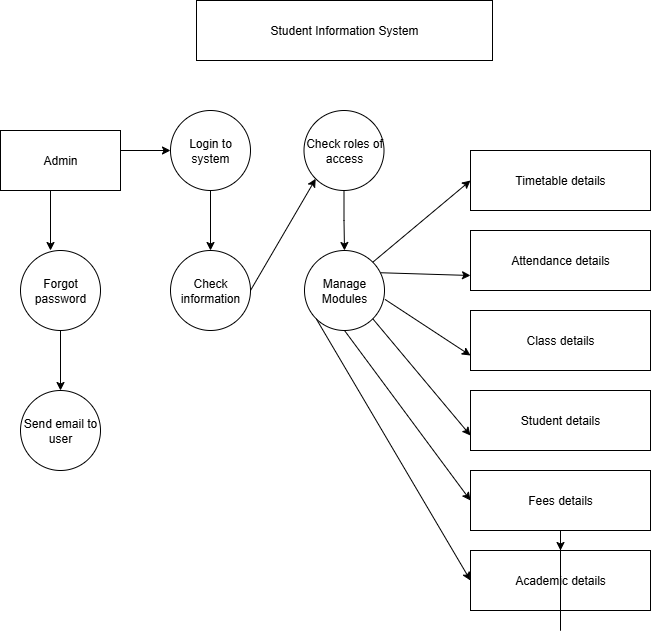

The diagram above was exported from draw.io. Its source (the exported page's mxGraphModel, read from the mxfile embedded in the PNG):
<mxGraphModel dx="1158" dy="624" grid="1" gridSize="10" guides="1" tooltips="1" connect="1" arrows="1" fold="1" page="1" pageScale="1" pageWidth="827" pageHeight="1169" math="0" shadow="0">
  <root>
    <mxCell id="0" />
    <mxCell id="1" parent="0" />
    <mxCell id="gWfgfLATZ3WPlLSpTmiw-1" value="Student Information System" style="rounded=0;whiteSpace=wrap;html=1;" vertex="1" parent="1">
      <mxGeometry x="266" y="20" width="296" height="60" as="geometry" />
    </mxCell>
    <mxCell id="gWfgfLATZ3WPlLSpTmiw-2" value="Admin" style="rounded=0;whiteSpace=wrap;html=1;" vertex="1" parent="1">
      <mxGeometry x="70" y="150" width="120" height="60" as="geometry" />
    </mxCell>
    <mxCell id="gWfgfLATZ3WPlLSpTmiw-3" value="Login to system" style="ellipse;whiteSpace=wrap;html=1;aspect=fixed;" vertex="1" parent="1">
      <mxGeometry x="240" y="130" width="80" height="80" as="geometry" />
    </mxCell>
    <mxCell id="gWfgfLATZ3WPlLSpTmiw-4" value="Check information" style="ellipse;whiteSpace=wrap;html=1;aspect=fixed;" vertex="1" parent="1">
      <mxGeometry x="240" y="270" width="80" height="80" as="geometry" />
    </mxCell>
    <mxCell id="gWfgfLATZ3WPlLSpTmiw-5" value="Forgot password" style="ellipse;whiteSpace=wrap;html=1;aspect=fixed;" vertex="1" parent="1">
      <mxGeometry x="90" y="270" width="80" height="80" as="geometry" />
    </mxCell>
    <mxCell id="gWfgfLATZ3WPlLSpTmiw-6" value="Send email to user" style="ellipse;whiteSpace=wrap;html=1;aspect=fixed;" vertex="1" parent="1">
      <mxGeometry x="90" y="410" width="80" height="80" as="geometry" />
    </mxCell>
    <mxCell id="gWfgfLATZ3WPlLSpTmiw-34" value="" style="edgeStyle=orthogonalEdgeStyle;rounded=0;orthogonalLoop=1;jettySize=auto;html=1;" edge="1" parent="1" source="gWfgfLATZ3WPlLSpTmiw-7" target="gWfgfLATZ3WPlLSpTmiw-8">
      <mxGeometry relative="1" as="geometry" />
    </mxCell>
    <mxCell id="gWfgfLATZ3WPlLSpTmiw-7" value="Check roles of access" style="ellipse;whiteSpace=wrap;html=1;aspect=fixed;" vertex="1" parent="1">
      <mxGeometry x="373.5" y="130" width="80" height="80" as="geometry" />
    </mxCell>
    <mxCell id="gWfgfLATZ3WPlLSpTmiw-8" value="Manage Modules" style="ellipse;whiteSpace=wrap;html=1;aspect=fixed;" vertex="1" parent="1">
      <mxGeometry x="374" y="270" width="80" height="80" as="geometry" />
    </mxCell>
    <mxCell id="gWfgfLATZ3WPlLSpTmiw-9" value="Timetable details" style="rounded=0;whiteSpace=wrap;html=1;" vertex="1" parent="1">
      <mxGeometry x="540" y="170" width="180" height="60" as="geometry" />
    </mxCell>
    <mxCell id="gWfgfLATZ3WPlLSpTmiw-10" value="Academic details" style="rounded=0;whiteSpace=wrap;html=1;" vertex="1" parent="1">
      <mxGeometry x="540" y="570" width="180" height="60" as="geometry" />
    </mxCell>
    <mxCell id="gWfgfLATZ3WPlLSpTmiw-11" value="Fees details" style="rounded=0;whiteSpace=wrap;html=1;" vertex="1" parent="1">
      <mxGeometry x="540" y="490" width="180" height="60" as="geometry" />
    </mxCell>
    <mxCell id="gWfgfLATZ3WPlLSpTmiw-12" value="Student details" style="rounded=0;whiteSpace=wrap;html=1;" vertex="1" parent="1">
      <mxGeometry x="540" y="410" width="180" height="60" as="geometry" />
    </mxCell>
    <mxCell id="gWfgfLATZ3WPlLSpTmiw-13" value="Class details" style="rounded=0;whiteSpace=wrap;html=1;" vertex="1" parent="1">
      <mxGeometry x="540" y="330" width="180" height="60" as="geometry" />
    </mxCell>
    <mxCell id="gWfgfLATZ3WPlLSpTmiw-14" value="Attendance details" style="rounded=0;whiteSpace=wrap;html=1;" vertex="1" parent="1">
      <mxGeometry x="540" y="250" width="180" height="60" as="geometry" />
    </mxCell>
    <mxCell id="gWfgfLATZ3WPlLSpTmiw-15" style="edgeStyle=orthogonalEdgeStyle;rounded=0;orthogonalLoop=1;jettySize=auto;html=1;exitX=0.5;exitY=1;exitDx=0;exitDy=0;entryX=0.5;entryY=0;entryDx=0;entryDy=0;" edge="1" parent="1" source="gWfgfLATZ3WPlLSpTmiw-10" target="gWfgfLATZ3WPlLSpTmiw-10">
      <mxGeometry relative="1" as="geometry" />
    </mxCell>
    <mxCell id="gWfgfLATZ3WPlLSpTmiw-20" value="" style="endArrow=classic;html=1;rounded=0;entryX=0;entryY=0.5;entryDx=0;entryDy=0;exitX=1;exitY=0;exitDx=0;exitDy=0;" edge="1" parent="1" source="gWfgfLATZ3WPlLSpTmiw-8" target="gWfgfLATZ3WPlLSpTmiw-9">
      <mxGeometry width="50" height="50" relative="1" as="geometry">
        <mxPoint x="460" y="270" as="sourcePoint" />
        <mxPoint x="510" y="220" as="targetPoint" />
      </mxGeometry>
    </mxCell>
    <mxCell id="gWfgfLATZ3WPlLSpTmiw-22" value="" style="endArrow=classic;html=1;rounded=0;entryX=0;entryY=0.75;entryDx=0;entryDy=0;exitX=0.95;exitY=0.278;exitDx=0;exitDy=0;exitPerimeter=0;" edge="1" parent="1" source="gWfgfLATZ3WPlLSpTmiw-8" target="gWfgfLATZ3WPlLSpTmiw-14">
      <mxGeometry width="50" height="50" relative="1" as="geometry">
        <mxPoint x="490" y="382" as="sourcePoint" />
        <mxPoint x="588" y="300" as="targetPoint" />
      </mxGeometry>
    </mxCell>
    <mxCell id="gWfgfLATZ3WPlLSpTmiw-23" value="" style="endArrow=classic;html=1;rounded=0;entryX=0;entryY=0.75;entryDx=0;entryDy=0;exitX=1.006;exitY=0.611;exitDx=0;exitDy=0;exitPerimeter=0;" edge="1" parent="1" source="gWfgfLATZ3WPlLSpTmiw-8" target="gWfgfLATZ3WPlLSpTmiw-13">
      <mxGeometry width="50" height="50" relative="1" as="geometry">
        <mxPoint x="460" y="355" as="sourcePoint" />
        <mxPoint x="546" y="340" as="targetPoint" />
      </mxGeometry>
    </mxCell>
    <mxCell id="gWfgfLATZ3WPlLSpTmiw-24" value="" style="endArrow=classic;html=1;rounded=0;exitX=1;exitY=1;exitDx=0;exitDy=0;entryX=0;entryY=0.75;entryDx=0;entryDy=0;" edge="1" parent="1" source="gWfgfLATZ3WPlLSpTmiw-8" target="gWfgfLATZ3WPlLSpTmiw-12">
      <mxGeometry width="50" height="50" relative="1" as="geometry">
        <mxPoint x="430" y="370" as="sourcePoint" />
        <mxPoint x="530" y="450" as="targetPoint" />
      </mxGeometry>
    </mxCell>
    <mxCell id="gWfgfLATZ3WPlLSpTmiw-25" value="" style="endArrow=classic;html=1;rounded=0;exitX=0.5;exitY=1;exitDx=0;exitDy=0;entryX=0;entryY=0.5;entryDx=0;entryDy=0;" edge="1" parent="1" source="gWfgfLATZ3WPlLSpTmiw-8" target="gWfgfLATZ3WPlLSpTmiw-11">
      <mxGeometry width="50" height="50" relative="1" as="geometry">
        <mxPoint x="420" y="400" as="sourcePoint" />
        <mxPoint x="546" y="505" as="targetPoint" />
      </mxGeometry>
    </mxCell>
    <mxCell id="gWfgfLATZ3WPlLSpTmiw-26" value="" style="endArrow=classic;html=1;rounded=0;entryX=0;entryY=0.5;entryDx=0;entryDy=0;exitX=0;exitY=1;exitDx=0;exitDy=0;" edge="1" parent="1" source="gWfgfLATZ3WPlLSpTmiw-8" target="gWfgfLATZ3WPlLSpTmiw-10">
      <mxGeometry width="50" height="50" relative="1" as="geometry">
        <mxPoint x="370" y="340" as="sourcePoint" />
        <mxPoint x="575" y="643" as="targetPoint" />
      </mxGeometry>
    </mxCell>
    <mxCell id="gWfgfLATZ3WPlLSpTmiw-27" value="" style="endArrow=classic;html=1;rounded=0;entryX=0;entryY=0.5;entryDx=0;entryDy=0;exitX=1;exitY=0.5;exitDx=0;exitDy=0;" edge="1" parent="1" source="gWfgfLATZ3WPlLSpTmiw-2" target="gWfgfLATZ3WPlLSpTmiw-3">
      <mxGeometry width="50" height="50" relative="1" as="geometry">
        <mxPoint x="480" y="310" as="sourcePoint" />
        <mxPoint x="530" y="260" as="targetPoint" />
        <Array as="points">
          <mxPoint x="190" y="170" />
        </Array>
      </mxGeometry>
    </mxCell>
    <mxCell id="gWfgfLATZ3WPlLSpTmiw-30" value="" style="endArrow=classic;html=1;rounded=0;entryX=0.5;entryY=0;entryDx=0;entryDy=0;" edge="1" parent="1" target="gWfgfLATZ3WPlLSpTmiw-6">
      <mxGeometry width="50" height="50" relative="1" as="geometry">
        <mxPoint x="130" y="380" as="sourcePoint" />
        <mxPoint x="123" y="428" as="targetPoint" />
        <Array as="points">
          <mxPoint x="130" y="350" />
        </Array>
      </mxGeometry>
    </mxCell>
    <mxCell id="gWfgfLATZ3WPlLSpTmiw-31" value="" style="endArrow=classic;html=1;rounded=0;entryX=0.5;entryY=0;entryDx=0;entryDy=0;" edge="1" parent="1" target="gWfgfLATZ3WPlLSpTmiw-4">
      <mxGeometry width="50" height="50" relative="1" as="geometry">
        <mxPoint x="280" y="220" as="sourcePoint" />
        <mxPoint x="270" y="310" as="targetPoint" />
        <Array as="points">
          <mxPoint x="280" y="210" />
        </Array>
      </mxGeometry>
    </mxCell>
    <mxCell id="gWfgfLATZ3WPlLSpTmiw-32" value="" style="endArrow=classic;html=1;rounded=0;" edge="1" parent="1">
      <mxGeometry width="50" height="50" relative="1" as="geometry">
        <mxPoint x="120" y="240" as="sourcePoint" />
        <mxPoint x="120" y="270" as="targetPoint" />
        <Array as="points">
          <mxPoint x="120" y="210" />
          <mxPoint x="120" y="230" />
        </Array>
      </mxGeometry>
    </mxCell>
    <mxCell id="gWfgfLATZ3WPlLSpTmiw-35" value="" style="endArrow=classic;html=1;rounded=0;entryX=0;entryY=1;entryDx=0;entryDy=0;exitX=1;exitY=0.5;exitDx=0;exitDy=0;" edge="1" parent="1" source="gWfgfLATZ3WPlLSpTmiw-4" target="gWfgfLATZ3WPlLSpTmiw-7">
      <mxGeometry width="50" height="50" relative="1" as="geometry">
        <mxPoint x="330" y="362" as="sourcePoint" />
        <mxPoint x="428" y="280" as="targetPoint" />
      </mxGeometry>
    </mxCell>
  </root>
</mxGraphModel>